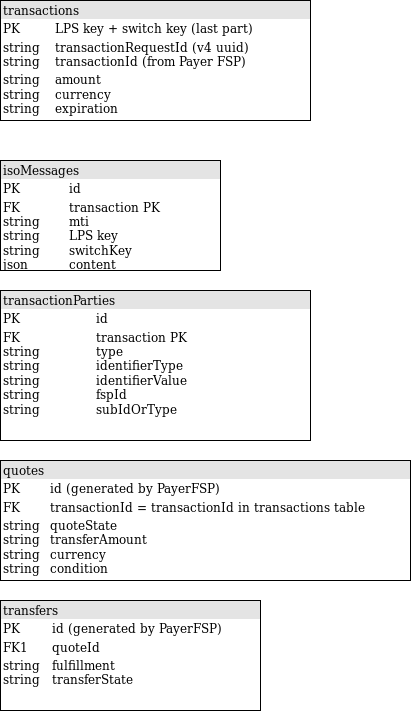

The diagram above was exported from draw.io. Its source (the exported page's mxGraphModel, read from the mxfile embedded in the PNG):
<mxGraphModel dx="1995" dy="1136" grid="1" gridSize="10" guides="1" tooltips="1" connect="1" arrows="1" fold="1" page="1" pageScale="1" pageWidth="826" pageHeight="1169" background="#ffffff" math="0" shadow="0">
  <root>
    <mxCell id="0" />
    <mxCell id="1" parent="0" />
    <mxCell id="gBq8Eob5O5eFvCTI--55-114" value="&lt;div style=&quot;box-sizing: border-box ; width: 100% ; background: #e4e4e4 ; padding: 2px&quot;&gt;transactions&lt;br&gt;&lt;/div&gt;&lt;table style=&quot;width: 100% ; font-size: 1em&quot; cellspacing=&quot;0&quot; cellpadding=&quot;2&quot;&gt;&lt;tbody&gt;&lt;tr&gt;&lt;td&gt;PK&lt;/td&gt;&lt;td&gt;LPS key + switch key (last part)&lt;br&gt;&lt;/td&gt;&lt;/tr&gt;&lt;tr&gt;&lt;td&gt;string&lt;br&gt;string&lt;br&gt;&lt;/td&gt;&lt;td&gt;transactionRequestId (v4 uuid)&lt;br&gt;transactionId (from Payer FSP)&lt;br&gt;&lt;/td&gt;&lt;/tr&gt;&lt;tr&gt;&lt;td&gt;string&lt;br&gt;string&lt;br&gt;string&lt;br&gt;&lt;/td&gt;&lt;td&gt;amount&lt;br&gt;currency&lt;br&gt;expiration&lt;br&gt;&lt;/td&gt;&lt;/tr&gt;&lt;/tbody&gt;&lt;/table&gt;" style="verticalAlign=top;align=left;overflow=fill;html=1;" parent="1" vertex="1">
      <mxGeometry x="130" y="180" width="310" height="120" as="geometry" />
    </mxCell>
    <mxCell id="gBq8Eob5O5eFvCTI--55-117" value="&lt;div style=&quot;box-sizing: border-box ; width: 100% ; background: #e4e4e4 ; padding: 2px&quot;&gt;isoMessages&lt;/div&gt;&lt;table style=&quot;width: 100% ; font-size: 1em&quot; cellspacing=&quot;0&quot; cellpadding=&quot;2&quot;&gt;&lt;tbody&gt;&lt;tr&gt;&lt;td&gt;PK&lt;/td&gt;&lt;td&gt;id&lt;br&gt;&lt;/td&gt;&lt;/tr&gt;&lt;tr&gt;&lt;td&gt;FK&lt;br&gt;string&lt;br&gt;string&lt;br&gt;string&lt;br&gt;json&lt;br&gt;&lt;/td&gt;&lt;td&gt;transaction PK&lt;br&gt;mti&lt;br&gt;LPS key&lt;br&gt;switchKey&lt;br&gt;content&lt;br&gt;&lt;/td&gt;&lt;/tr&gt;&lt;tr&gt;&lt;td&gt;&lt;br&gt;&lt;/td&gt;&lt;td&gt;&lt;br&gt;&lt;/td&gt;&lt;/tr&gt;&lt;/tbody&gt;&lt;/table&gt;" style="verticalAlign=top;align=left;overflow=fill;html=1;" parent="1" vertex="1">
      <mxGeometry x="130" y="340" width="220" height="110" as="geometry" />
    </mxCell>
    <mxCell id="gBq8Eob5O5eFvCTI--55-118" value="&lt;div style=&quot;box-sizing: border-box ; width: 100% ; background: #e4e4e4 ; padding: 2px&quot;&gt;transactionParties&lt;br&gt;&lt;/div&gt;&lt;table style=&quot;width: 100% ; font-size: 1em&quot; cellspacing=&quot;0&quot; cellpadding=&quot;2&quot;&gt;&lt;tbody&gt;&lt;tr&gt;&lt;td&gt;PK&lt;/td&gt;&lt;td&gt;id&lt;/td&gt;&lt;/tr&gt;&lt;tr&gt;&lt;td&gt;FK&lt;br&gt;string&lt;br&gt;string&lt;br&gt;string&lt;br&gt;string&lt;br&gt;string&lt;br&gt;&lt;/td&gt;&lt;td&gt;transaction PK&lt;br&gt;type&lt;br&gt;identifierType&lt;br&gt;identifierValue&lt;br&gt;fspId&lt;br&gt;subIdOrType&lt;br&gt;&lt;/td&gt;&lt;/tr&gt;&lt;tr&gt;&lt;td&gt;&lt;br&gt;&lt;/td&gt;&lt;td&gt;&lt;br&gt;&lt;/td&gt;&lt;/tr&gt;&lt;/tbody&gt;&lt;/table&gt;" style="verticalAlign=top;align=left;overflow=fill;html=1;" parent="1" vertex="1">
      <mxGeometry x="130" y="470" width="310" height="150" as="geometry" />
    </mxCell>
    <mxCell id="gBq8Eob5O5eFvCTI--55-119" value="&lt;div style=&quot;box-sizing: border-box ; width: 100% ; background: #e4e4e4 ; padding: 2px&quot;&gt;quotes&lt;br&gt;&lt;/div&gt;&lt;table style=&quot;width: 100% ; font-size: 1em&quot; cellspacing=&quot;0&quot; cellpadding=&quot;2&quot;&gt;&lt;tbody&gt;&lt;tr&gt;&lt;td&gt;PK&lt;/td&gt;&lt;td&gt;id (generated by PayerFSP)&lt;br&gt;&lt;/td&gt;&lt;/tr&gt;&lt;tr&gt;&lt;td&gt;FK&lt;/td&gt;&lt;td&gt;transactionId = transactionId in transactions table&lt;br&gt;&lt;/td&gt;&lt;/tr&gt;&lt;tr&gt;&lt;td&gt;string&lt;br&gt;string&lt;br&gt;string&lt;br&gt;string&lt;br&gt;&lt;/td&gt;&lt;td&gt;quoteState&lt;br&gt;transferAmount&lt;br&gt;currency&lt;br&gt;condition&lt;br&gt;&lt;/td&gt;&lt;/tr&gt;&lt;/tbody&gt;&lt;/table&gt;" style="verticalAlign=top;align=left;overflow=fill;html=1;" parent="1" vertex="1">
      <mxGeometry x="130" y="640" width="410" height="120" as="geometry" />
    </mxCell>
    <mxCell id="gBq8Eob5O5eFvCTI--55-120" value="&lt;div style=&quot;box-sizing: border-box ; width: 100% ; background: #e4e4e4 ; padding: 2px&quot;&gt;transfers&lt;br&gt;&lt;/div&gt;&lt;table style=&quot;width: 100% ; font-size: 1em&quot; cellspacing=&quot;0&quot; cellpadding=&quot;2&quot;&gt;&lt;tbody&gt;&lt;tr&gt;&lt;td&gt;PK&lt;/td&gt;&lt;td&gt;id (generated by PayerFSP)&lt;br&gt;&lt;/td&gt;&lt;/tr&gt;&lt;tr&gt;&lt;td&gt;FK1&lt;/td&gt;&lt;td&gt;quoteId&lt;br&gt;&lt;/td&gt;&lt;/tr&gt;&lt;tr&gt;&lt;td&gt;string&lt;br&gt;string&lt;br&gt;&lt;/td&gt;&lt;td&gt;fulfillment&lt;br&gt;transferState&lt;br&gt;&lt;/td&gt;&lt;/tr&gt;&lt;/tbody&gt;&lt;/table&gt;" style="verticalAlign=top;align=left;overflow=fill;html=1;" parent="1" vertex="1">
      <mxGeometry x="130" y="780" width="260" height="110" as="geometry" />
    </mxCell>
  </root>
</mxGraphModel>